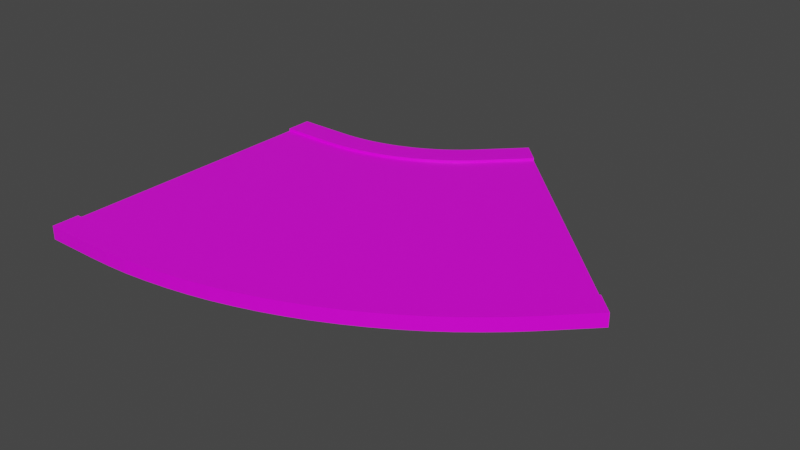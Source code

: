 # Source: wide45.blend  (saved by Blender 2.82.7; exported with 4.5.12 LTS)
import bpy
from mathutils import Matrix  # noqa: F401  (used for matrix-valued properties, if any)

bpy.ops.wm.read_factory_settings(use_empty=True)
scene = bpy.context.scene
scene.name = 'Scene'

# ---- collections
col_collection = bpy.data.collections.new('Collection'); scene.collection.children.link(col_collection)

# ---- images (referenced by path relative to the original .blend; pixels are not part of the script)
import os
ASSET_DIR = os.environ.get("B2B_ASSET_DIR", "")  # directory of the original .blend (textures are referenced by path, not embedded)
HERE = os.path.dirname(os.path.abspath(__file__))  # packed textures are extracted next to this script under _unpacked/

def load_image(name, relpath, width, height, colorspace="sRGB"):
    """Load a texture the original file referenced (path relative to the .blend, or extracted next to this script)."""
    p = next((c for c in (os.path.join(HERE, relpath), os.path.join(ASSET_DIR, relpath)) if relpath and os.path.exists(c)), "")
    if p:
        img = bpy.data.images.load(p, check_existing=True)
        img.name = name
    else:  # same state as the original file: an image datablock whose file is absent (Cycles renders it pink)
        img = bpy.data.images.new(name, width, height)
        img.source = "FILE"
        img.filepath = "//" + (relpath or name)
    img.colorspace_settings.name = colorspace
    return img
img_wide45 = load_image('wide45', 'wide45.png', 1024, 1024, 'sRGB')

# ---- materials (node trees are filled in below, after node groups)
mat_material = bpy.data.materials.new('Material')
mat_material.alpha_threshold = 0.0
mat_material.use_transparent_shadow = False
mat_material.line_color = (0.0, 0.0, 0.0, 1.0)

# ---- material node trees
mat_material.use_nodes = True; mat_material.node_tree.nodes.clear()
_N = mat_material.node_tree.nodes; _L = mat_material.node_tree.links
n0 = _N.new('ShaderNodeOutputMaterial'); n0.name = 'Material Output'; n0.location = (300, 300)
n1 = _N.new('ShaderNodeBsdfPrincipled'); n1.name = 'Principled BSDF'; n1.location = (10, 300)
n1.distribution = 'GGX'
n1.subsurface_method = 'BURLEY'
n1.inputs[2].default_value = 0.4
n1.inputs[3].default_value = 1.45
n1.inputs[27].default_value = (0.0, 0.0, 0.0, 1.0)
n1.inputs[28].default_value = 1.0
n2 = _N.new('ShaderNodeTexImage'); n2.name = 'Image Texture'; n2.location = (-360, 199)
n2.image = img_wide45
_L.new(n1.outputs[0], n0.inputs[0])
_L.new(n2.outputs[0], n1.inputs[0])
n0.is_active_output = True

# ---- world
world_world = bpy.data.worlds.new('World'); scene.world = world_world
world_world.use_nodes = True; world_world.node_tree.nodes.clear()
_N = world_world.node_tree.nodes; _L = world_world.node_tree.links
n0 = _N.new('ShaderNodeOutputWorld'); n0.name = 'World Output'; n0.location = (300, 300)
n1 = _N.new('ShaderNodeBackground'); n1.name = 'Background'; n1.location = (10, 300)
n1.inputs[0].default_value = (0.05088, 0.05088, 0.05088, 1.0)
_L.new(n1.outputs[0], n0.inputs[0])
n0.is_active_output = True
world_world.color = (0.05088, 0.05088, 0.05088)
world_world.use_sun_shadow = False
world_world.sun_shadow_jitter_overblur = 0.0

# ---- meshes
me_cube = bpy.data.meshes.new('Cube')
me_cube.from_pydata([(1.0, 1.0, 1.0), (1.0, 1.0, -1.0), (1.0, -1.0, 1.0), (1.0, -1.0, -1.0), (-1.0, 1.0, 1.0), (-1.0, 1.0, -1.0), (-1.0, -1.0, 1.0), (-1.0, -1.0, -1.0), (-1.0, -1.2, -1.0), (-1.0, -1.2, 1.0), (1.0, -1.2, 1.0), (1.0, -1.2, -1.0), (1.0, -1.0, 1.5), (-1.0, -1.0, 1.5), (1.0, -1.2, 1.5), (-1.0, -1.2, 1.5), (1.0, 1.2, -1.0), (-1.0, 1.2, -1.0), (1.0, 1.2, 1.0), (-1.0, 1.2, 1.0), (-1.0, 1.0, 1.5), (1.0, 1.0, 1.5), (-1.0, 1.2, 1.5), (1.0, 1.2, 1.5), (1.349, 1.002, 1.0), (1.349, 1.002, -1.0), (1.785, -0.9966, 1.0), (1.785, -0.9966, -1.0), (1.829, -1.196, 1.0), (1.829, -1.196, -1.0), (1.785, -0.9966, 1.5), (1.829, -1.196, 1.5), (1.305, 1.201, -1.0), (1.305, 1.201, 1.0), (1.349, 1.002, 1.5), (1.305, 1.201, 1.5), (1.697, 1.006, 1.0), (1.697, 1.006, -1.0), (2.569, -0.9863, 1.0), (2.569, -0.9863, -1.0), (2.656, -1.186, 1.0), (2.656, -1.186, -1.0), (2.569, -0.9863, 1.5), (2.656, -1.186, 1.5), (1.61, 1.205, -1.0), (1.61, 1.205, 1.0), (1.697, 1.006, 1.5), (1.61, 1.205, 1.5), (2.044, 1.014, 1.0), (2.044, 1.014, -1.0), (3.349, -0.9692, 1.0), (3.349, -0.9692, -1.0), (3.48, -1.167, 1.0), (3.48, -1.167, -1.0), (3.349, -0.9692, 1.5), (3.48, -1.167, 1.5), (1.914, 1.212, -1.0), (1.914, 1.212, 1.0), (2.044, 1.014, 1.5), (1.914, 1.212, 1.5), (2.389, 1.024, 1.0), (2.389, 1.024, -1.0), (4.126, -0.9453, 1.0), (4.126, -0.9453, -1.0), (4.299, -1.142, 1.0), (4.299, -1.142, -1.0), (4.126, -0.9453, 1.5), (4.299, -1.142, 1.5), (2.216, 1.221, -1.0), (2.216, 1.221, 1.0), (2.389, 1.024, 1.5), (2.216, 1.221, 1.5), (2.732, 1.038, 1.0), (2.732, 1.038, -1.0), (4.896, -0.9147, 1.0), (4.896, -0.9147, -1.0), (5.112, -1.11, 1.0), (5.112, -1.11, -1.0), (4.896, -0.9147, 1.5), (5.112, -1.11, 1.5), (2.515, 1.233, -1.0), (2.515, 1.233, 1.0), (2.732, 1.038, 1.5), (2.515, 1.233, 1.5), (3.071, 1.055, 1.0), (3.071, 1.055, -1.0), (5.659, -0.8773, 1.0), (5.659, -0.8773, -1.0), (5.918, -1.071, 1.0), (5.918, -1.071, -1.0), (5.659, -0.8773, 1.5), (5.918, -1.071, 1.5), (2.812, 1.248, -1.0), (2.812, 1.248, 1.0), (3.071, 1.055, 1.5), (2.812, 1.248, 1.5), (3.406, 1.074, 1.0), (3.406, 1.074, -1.0), (6.413, -0.8334, 1.0), (6.413, -0.8334, -1.0), (6.713, -1.024, 1.0), (6.713, -1.024, -1.0), (6.413, -0.8334, 1.5), (6.713, -1.024, 1.5), (3.105, 1.265, -1.0), (3.105, 1.265, 1.0), (3.406, 1.074, 1.5), (3.105, 1.265, 1.5), (3.736, 1.096, 1.0), (3.736, 1.096, -1.0), (7.156, -0.7829, 1.0), (7.156, -0.7829, -1.0), (7.498, -0.9708, 1.0), (7.498, -0.9708, -1.0), (7.156, -0.7829, 1.5), (7.498, -0.9708, 1.5), (3.394, 1.284, -1.0), (3.394, 1.284, 1.0), (3.736, 1.096, 1.5), (3.394, 1.284, 1.5), (4.061, 1.122, 1.0), (4.061, 1.122, -1.0), (7.888, -0.726, 1.0), (7.888, -0.726, -1.0), (8.271, -0.9107, 1.0), (8.271, -0.9107, -1.0), (7.888, -0.726, 1.5), (8.271, -0.9107, 1.5), (3.679, 1.307, -1.0), (3.679, 1.307, 1.0), (4.061, 1.122, 1.5), (3.679, 1.307, 1.5), (4.381, 1.15, 1.0), (4.381, 1.15, -1.0), (8.607, -0.6627, 1.0), (8.607, -0.6627, -1.0), (9.03, -0.844, 1.0), (9.03, -0.844, -1.0), (8.607, -0.6627, 1.5), (9.03, -0.844, 1.5), (3.958, 1.331, -1.0), (3.958, 1.331, 1.0), (4.381, 1.15, 1.5), (3.958, 1.331, 1.5), (4.694, 1.181, 1.0), (4.694, 1.181, -1.0), (9.311, -0.5932, 1.0), (9.311, -0.5932, -1.0), (9.773, -0.7706, 1.0), (9.773, -0.7706, -1.0), (9.311, -0.5932, 1.5), (9.773, -0.7706, 1.5), (4.232, 1.358, -1.0), (4.232, 1.358, 1.0), (4.694, 1.181, 1.5), (4.232, 1.358, 1.5), (5.0, 1.214, 1.0), (5.0, 1.214, -1.0), (10.0, -0.5177, 1.0), (10.0, -0.5177, -1.0), (10.5, -0.6909, 1.0), (10.5, -0.6909, -1.0), (10.0, -0.5177, 1.5), (10.5, -0.6909, 1.5), (4.5, 1.388, -1.0), (4.5, 1.388, 1.0), (5.0, 1.214, 1.5), (4.5, 1.388, 1.5), (5.298, 1.251, 1.0), (5.298, 1.251, -1.0), (10.67, -0.4362, 1.0), (10.67, -0.4362, -1.0), (11.21, -0.6049, 1.0), (11.21, -0.6049, -1.0), (10.67, -0.4362, 1.5), (11.21, -0.6049, 1.5), (4.761, 1.419, -1.0), (4.761, 1.419, 1.0), (5.298, 1.251, 1.5), (4.761, 1.419, 1.5), (5.589, 1.289, 1.0), (5.589, 1.289, -1.0), (11.32, -0.3489, 1.0), (11.32, -0.3489, -1.0), (11.9, -0.5128, 1.0), (11.9, -0.5128, -1.0), (11.32, -0.3489, 1.5), (11.9, -0.5128, 1.5), (5.015, 1.453, -1.0), (5.015, 1.453, 1.0), (5.589, 1.289, 1.5), (5.015, 1.453, 1.5), (5.87, 1.331, 1.0), (5.87, 1.331, -1.0), (11.96, -0.2561, 1.0), (11.96, -0.2561, -1.0), (12.57, -0.4147, 1.0), (12.57, -0.4147, -1.0), (11.96, -0.2561, 1.5), (12.57, -0.4147, 1.5), (5.261, 1.489, -1.0), (5.261, 1.489, 1.0), (5.87, 1.331, 1.5), (5.261, 1.489, 1.5), (6.142, 1.374, 1.0), (6.142, 1.374, -1.0), (12.57, -0.1578, 1.0), (12.57, -0.1578, -1.0), (13.21, -0.311, 1.0), (13.21, -0.311, -1.0), (12.57, -0.1578, 1.5), (13.21, -0.311, 1.5), (5.5, 1.528, -1.0), (5.5, 1.528, 1.0), (6.142, 1.374, 1.5), (5.5, 1.528, 1.5), (6.405, 1.42, 1.0), (6.405, 1.42, -1.0), (13.16, -0.0542, 1.0), (13.16, -0.0542, -1.0), (13.84, -0.2017, 1.0), (13.84, -0.2017, -1.0), (13.16, -0.0542, 1.5), (13.84, -0.2017, 1.5), (5.729, 1.568, -1.0), (5.729, 1.568, 1.0), (6.405, 1.42, 1.5), (5.729, 1.568, 1.5), (6.657, 1.469, 1.0), (6.657, 1.469, -1.0), (13.73, 0.05441, 1.0), (13.73, 0.05441, -1.0), (14.44, -0.08701, 1.0), (14.44, -0.08701, -1.0), (13.73, 0.05441, 1.5), (14.44, -0.08701, 1.5), (5.95, 1.61, -1.0), (5.95, 1.61, 1.0), (6.657, 1.469, 1.5), (5.95, 1.61, 1.5), (8.071, 1.751, 1.0), (8.071, 1.751, -1.0), (15.14, 0.3373, 1.0), (15.14, 0.3373, -1.0), (15.85, 0.1958, 1.0), (15.85, 0.1958, -1.0), (15.85, 0.1958, 1.5), (15.14, 0.3373, 1.5), (7.364, 1.893, 1.0), (7.364, 1.893, -1.0), (8.071, 1.751, 1.5), (7.364, 1.893, 1.5)], [], [(0, 4, 6, 2), (7, 3, 11, 8), (7, 6, 4, 5), (5, 1, 3, 7), (0, 2, 26, 24), (1, 5, 17, 16), (11, 10, 9, 8), (21, 0, 24, 34), (10, 11, 29, 28), (6, 7, 8, 9), (12, 13, 15, 14), (2, 6, 13, 12), (6, 9, 15, 13), (9, 10, 14, 15), (17, 19, 18, 16), (12, 14, 31, 30), (18, 23, 35, 33), (5, 4, 19, 17), (20, 21, 23, 22), (4, 0, 21, 20), (19, 4, 20, 22), (18, 19, 22, 23), (33, 35, 47, 45), (30, 31, 43, 42), (32, 33, 45, 44), (27, 25, 37, 39), (35, 34, 46, 47), (2, 12, 30, 26), (23, 21, 34, 35), (3, 1, 25, 27), (14, 10, 28, 31), (16, 18, 33, 32), (11, 3, 27, 29), (1, 16, 32, 25), (45, 47, 59, 57), (42, 43, 55, 54), (44, 45, 57, 56), (39, 37, 49, 51), (47, 46, 58, 59), (28, 29, 41, 40), (25, 32, 44, 37), (26, 30, 42, 38), (34, 24, 36, 46), (29, 27, 39, 41), (24, 26, 38, 36), (31, 28, 40, 43), (57, 59, 71, 69), (54, 55, 67, 66), (56, 57, 69, 68), (51, 49, 61, 63), (59, 58, 70, 71), (40, 41, 53, 52), (37, 44, 56, 49), (38, 42, 54, 50), (46, 36, 48, 58), (41, 39, 51, 53), (36, 38, 50, 48), (43, 40, 52, 55), (66, 67, 79, 78), (68, 69, 81, 80), (63, 61, 73, 75), (71, 70, 82, 83), (67, 64, 76, 79), (52, 53, 65, 64), (49, 56, 68, 61), (50, 54, 66, 62), (58, 48, 60, 70), (53, 51, 63, 65), (48, 50, 62, 60), (55, 52, 64, 67), (80, 81, 93, 92), (75, 73, 85, 87), (83, 82, 94, 95), (79, 76, 88, 91), (72, 74, 86, 84), (69, 71, 83, 81), (64, 65, 77, 76), (61, 68, 80, 73), (62, 66, 78, 74), (70, 60, 72, 82), (65, 63, 75, 77), (60, 62, 74, 72), (92, 93, 105, 104), (87, 85, 97, 99), (95, 94, 106, 107), (91, 88, 100, 103), (84, 86, 98, 96), (78, 79, 91, 90), (81, 83, 95, 93), (76, 77, 89, 88), (73, 80, 92, 85), (74, 78, 90, 86), (82, 72, 84, 94), (77, 75, 87, 89), (99, 97, 109, 111), (107, 106, 118, 119), (103, 100, 112, 115), (96, 98, 110, 108), (101, 99, 111, 113), (90, 91, 103, 102), (93, 95, 107, 105), (88, 89, 101, 100), (85, 92, 104, 97), (86, 90, 102, 98), (94, 84, 96, 106), (89, 87, 99, 101), (119, 118, 130, 131), (115, 112, 124, 127), (108, 110, 122, 120), (113, 111, 123, 125), (118, 108, 120, 130), (104, 105, 117, 116), (102, 103, 115, 114), (105, 107, 119, 117), (100, 101, 113, 112), (97, 104, 116, 109), (98, 102, 114, 110), (106, 96, 108, 118), (127, 124, 136, 139), (120, 122, 134, 132), (125, 123, 135, 137), (130, 120, 132, 142), (122, 126, 138, 134), (111, 109, 121, 123), (116, 117, 129, 128), (114, 115, 127, 126), (117, 119, 131, 129), (112, 113, 125, 124), (109, 116, 128, 121), (110, 114, 126, 122), (139, 136, 148, 151), (132, 134, 146, 144), (137, 135, 147, 149), (142, 132, 144, 154), (134, 138, 150, 146), (131, 130, 142, 143), (123, 121, 133, 135), (128, 129, 141, 140), (126, 127, 139, 138), (129, 131, 143, 141), (124, 125, 137, 136), (121, 128, 140, 133), (144, 146, 158, 156), (149, 147, 159, 161), (154, 144, 156, 166), (146, 150, 162, 158), (145, 152, 164, 157), (143, 142, 154, 155), (135, 133, 145, 147), (140, 141, 153, 152), (138, 139, 151, 150), (141, 143, 155, 153), (136, 137, 149, 148), (133, 140, 152, 145), (161, 159, 171, 173), (166, 156, 168, 178), (158, 162, 174, 170), (157, 164, 176, 169), (160, 161, 173, 172), (151, 148, 160, 163), (155, 154, 166, 167), (147, 145, 157, 159), (152, 153, 165, 164), (150, 151, 163, 162), (153, 155, 167, 165), (148, 149, 161, 160), (178, 168, 180, 190), (170, 174, 186, 182), (169, 176, 188, 181), (172, 173, 185, 184), (177, 179, 191, 189), (156, 158, 170, 168), (163, 160, 172, 175), (167, 166, 178, 179), (159, 157, 169, 171), (164, 165, 177, 176), (162, 163, 175, 174), (165, 167, 179, 177), (182, 186, 198, 194), (181, 188, 200, 193), (184, 185, 197, 196), (189, 191, 203, 201), (186, 187, 199, 198), (173, 171, 183, 185), (168, 170, 182, 180), (175, 172, 184, 187), (179, 178, 190, 191), (171, 169, 181, 183), (176, 177, 189, 188), (174, 175, 187, 186), (194, 198, 210, 206), (193, 200, 212, 205), (196, 197, 209, 208), (201, 203, 215, 213), (198, 199, 211, 210), (190, 180, 192, 202), (185, 183, 195, 197), (180, 182, 194, 192), (187, 184, 196, 199), (191, 190, 202, 203), (183, 181, 193, 195), (188, 189, 201, 200), (205, 212, 224, 217), (208, 209, 221, 220), (213, 215, 227, 225), (210, 211, 223, 222), (212, 213, 225, 224), (202, 192, 204, 214), (197, 195, 207, 209), (192, 194, 206, 204), (199, 196, 208, 211), (203, 202, 214, 215), (195, 193, 205, 207), (200, 201, 213, 212), (220, 221, 233, 232), (225, 227, 239, 237), (222, 223, 235, 234), (224, 225, 237, 236), (219, 217, 229, 231), (206, 210, 222, 218), (214, 204, 216, 226), (209, 207, 219, 221), (204, 206, 218, 216), (211, 208, 220, 223), (215, 214, 226, 227), (207, 205, 217, 219), (237, 239, 251, 248), (234, 235, 246, 247), (236, 237, 248, 249), (231, 229, 241, 243), (239, 238, 250, 251), (217, 224, 236, 229), (218, 222, 234, 230), (226, 216, 228, 238), (221, 219, 231, 233), (216, 218, 230, 228), (223, 220, 232, 235), (227, 226, 238, 239), (241, 240, 242, 243), (244, 242, 247, 246), (243, 242, 244, 245), (240, 248, 251, 250), (240, 241, 249, 248), (232, 233, 245, 244), (229, 236, 249, 241), (230, 234, 247, 242), (238, 228, 240, 250), (233, 231, 243, 245), (228, 230, 242, 240), (235, 232, 244, 246)])
_uv = me_cube.uv_layers.new(name='UVMap')
_uv.uv.foreach_set('vector', [0.7515, 0.8014, 0.7628, 0.9095, 0.6263, 0.9185, 0.615, 0.8103, 0.1619, 0.9579, 0.1726, 0.8497, 0.1862, 0.8505, 0.1756, 0.9587, 0.8419, 0.1418, 0.8419, 0.03324, 0.9789, 0.03324, 0.9789, 0.1418, 0.02538, 0.9494, 0.036, 0.8412, 0.1726, 0.8497, 0.1619, 0.9579, 0.7515, 0.8014, 0.615, 0.8103, 0.6108, 0.7679, 0.7496, 0.7825, 0.036, 0.8412, 0.02538, 0.9494, 0.01173, 0.9486, 0.02235, 0.8404, 0.3928, 0.1494, 0.2559, 0.1494, 0.2559, 0.04128, 0.3928, 0.04128, 0.8224, 0.2782, 0.8566, 0.2782, 0.8566, 0.2971, 0.8224, 0.2971, 0.2559, 0.1494, 0.3928, 0.1494, 0.3928, 0.1942, 0.2559, 0.1942, 0.8419, 0.03324, 0.8419, 0.1418, 0.8282, 0.1418, 0.8282, 0.03324, 0.8074, 0.8497, 0.8188, 0.9578, 0.8051, 0.9587, 0.7938, 0.8506, 0.5452, 0.1495, 0.5452, 0.04125, 0.5795, 0.04125, 0.5795, 0.1495, 0.8419, 0.03324, 0.8282, 0.03324, 0.8282, 0.006105, 0.8419, 0.006105, 0.2559, 0.04128, 0.2559, 0.1494, 0.2216, 0.1494, 0.2216, 0.04128, 0.4082, 0.04924, 0.5452, 0.04924, 0.5452, 0.1575, 0.4082, 0.1575, 0.8074, 0.8497, 0.7938, 0.8506, 0.7894, 0.8057, 0.8032, 0.8072, 0.5452, 0.1575, 0.5795, 0.1575, 0.5795, 0.1741, 0.5452, 0.1741, 0.9789, 0.1418, 0.9789, 0.03324, 0.9926, 0.03324, 0.9926, 0.1418, 0.88, 0.664, 0.8687, 0.5559, 0.8823, 0.555, 0.8936, 0.6631, 0.8566, 0.1701, 0.8566, 0.2782, 0.8224, 0.2782, 0.8224, 0.1701, 0.9926, 0.03324, 0.9789, 0.03324, 0.9789, 0.006105, 0.9926, 0.006105, 0.5452, 0.1575, 0.5452, 0.04924, 0.5795, 0.04924, 0.5795, 0.1575, 0.5452, 0.1741, 0.5795, 0.1741, 0.5795, 0.1906, 0.5452, 0.1906, 0.8032, 0.8072, 0.7894, 0.8057, 0.7854, 0.7609, 0.7995, 0.7648, 0.4082, 0.1741, 0.5452, 0.1741, 0.5452, 0.1906, 0.4082, 0.1906, 0.1765, 0.8072, 0.03775, 0.8224, 0.03929, 0.8035, 0.18, 0.7647, 0.8807, 0.5384, 0.8668, 0.537, 0.8652, 0.5181, 0.8793, 0.5219, 0.5452, 0.1495, 0.5795, 0.1495, 0.5795, 0.1921, 0.5452, 0.1921, 0.8823, 0.555, 0.8687, 0.5559, 0.8668, 0.537, 0.8807, 0.5384, 0.1726, 0.8497, 0.036, 0.8412, 0.03775, 0.8224, 0.1765, 0.8072, 0.2216, 0.1494, 0.2559, 0.1494, 0.2559, 0.1942, 0.2216, 0.1942, 0.4082, 0.1575, 0.5452, 0.1575, 0.5452, 0.1741, 0.4082, 0.1741, 0.1862, 0.8505, 0.1726, 0.8497, 0.1765, 0.8072, 0.1904, 0.8057, 0.036, 0.8412, 0.02235, 0.8404, 0.02388, 0.8239, 0.03775, 0.8224, 0.5452, 0.1906, 0.5795, 0.1906, 0.5795, 0.207, 0.5452, 0.207, 0.7995, 0.7648, 0.7854, 0.7609, 0.782, 0.7163, 0.7963, 0.7225, 0.4082, 0.1906, 0.5452, 0.1906, 0.5452, 0.207, 0.4082, 0.207, 0.18, 0.7647, 0.03929, 0.8035, 0.04061, 0.7847, 0.1829, 0.7224, 0.8793, 0.5219, 0.8652, 0.5181, 0.8637, 0.4993, 0.878, 0.5055, 0.2559, 0.1942, 0.3928, 0.1942, 0.3928, 0.239, 0.2559, 0.239, 0.03775, 0.8224, 0.02388, 0.8239, 0.02522, 0.8074, 0.03929, 0.8035, 0.5452, 0.1921, 0.5795, 0.1921, 0.5795, 0.2345, 0.5452, 0.2345, 0.8224, 0.2971, 0.8566, 0.2971, 0.8566, 0.3159, 0.8224, 0.3159, 0.1904, 0.8057, 0.1765, 0.8072, 0.18, 0.7647, 0.194, 0.7609, 0.7496, 0.7825, 0.6108, 0.7679, 0.607, 0.7254, 0.7479, 0.7636, 0.2216, 0.1942, 0.2559, 0.1942, 0.2559, 0.239, 0.2216, 0.239, 0.5452, 0.207, 0.5795, 0.207, 0.5795, 0.2234, 0.5452, 0.2234, 0.7963, 0.7225, 0.782, 0.7163, 0.7791, 0.6719, 0.7935, 0.6804, 0.4082, 0.207, 0.5452, 0.207, 0.5452, 0.2234, 0.4082, 0.2234, 0.1829, 0.7224, 0.04061, 0.7847, 0.04172, 0.766, 0.1854, 0.6803, 0.878, 0.5055, 0.8637, 0.4993, 0.8625, 0.4806, 0.8769, 0.4891, 0.2559, 0.239, 0.3928, 0.239, 0.3928, 0.2836, 0.2559, 0.2836, 0.03929, 0.8035, 0.02522, 0.8074, 0.02638, 0.7909, 0.04061, 0.7847, 0.5452, 0.2345, 0.5795, 0.2345, 0.5795, 0.2768, 0.5452, 0.2768, 0.8224, 0.3159, 0.8566, 0.3159, 0.8566, 0.3347, 0.8224, 0.3347, 0.194, 0.7609, 0.18, 0.7647, 0.1829, 0.7224, 0.1972, 0.7162, 0.7479, 0.7636, 0.607, 0.7254, 0.6038, 0.6831, 0.7465, 0.7448, 0.2216, 0.239, 0.2559, 0.239, 0.2559, 0.2836, 0.2216, 0.2836, 0.7935, 0.6804, 0.7791, 0.6719, 0.7767, 0.6278, 0.7912, 0.6386, 0.4082, 0.2234, 0.5452, 0.2234, 0.5452, 0.2397, 0.4082, 0.2397, 0.1854, 0.6803, 0.04172, 0.766, 0.04261, 0.7474, 0.1874, 0.6385, 0.8769, 0.4891, 0.8625, 0.4806, 0.8615, 0.462, 0.876, 0.4729, 0.2216, 0.328, 0.2559, 0.328, 0.2559, 0.3721, 0.2216, 0.3721, 0.2559, 0.2836, 0.3928, 0.2836, 0.3928, 0.328, 0.2559, 0.328, 0.04061, 0.7847, 0.02638, 0.7909, 0.02735, 0.7746, 0.04172, 0.766, 0.5452, 0.2768, 0.5795, 0.2768, 0.5795, 0.319, 0.5452, 0.319, 0.8224, 0.3347, 0.8566, 0.3347, 0.8566, 0.3534, 0.8224, 0.3534, 0.1972, 0.7162, 0.1829, 0.7224, 0.1854, 0.6803, 0.1998, 0.6718, 0.7465, 0.7448, 0.6038, 0.6831, 0.601, 0.641, 0.7453, 0.7261, 0.2216, 0.2836, 0.2559, 0.2836, 0.2559, 0.328, 0.2216, 0.328, 0.4082, 0.2397, 0.5452, 0.2397, 0.5452, 0.2558, 0.4082, 0.2558, 0.1874, 0.6385, 0.04261, 0.7474, 0.04328, 0.729, 0.1889, 0.5971, 0.876, 0.4729, 0.8615, 0.462, 0.8607, 0.4436, 0.8754, 0.4568, 0.2216, 0.3721, 0.2559, 0.3721, 0.2559, 0.4158, 0.2216, 0.4158, 0.7443, 0.7076, 0.5988, 0.5993, 0.597, 0.5578, 0.7435, 0.6891, 0.5452, 0.2234, 0.5795, 0.2234, 0.5795, 0.2397, 0.5452, 0.2397, 0.2559, 0.328, 0.3928, 0.328, 0.3928, 0.3721, 0.2559, 0.3721, 0.04172, 0.766, 0.02735, 0.7746, 0.02813, 0.7583, 0.04261, 0.7474, 0.5452, 0.319, 0.5795, 0.319, 0.5795, 0.3608, 0.5452, 0.3608, 0.8224, 0.3534, 0.8566, 0.3534, 0.8566, 0.372, 0.8224, 0.372, 0.1998, 0.6718, 0.1854, 0.6803, 0.1874, 0.6385, 0.2019, 0.6276, 0.7453, 0.7261, 0.601, 0.641, 0.5988, 0.5993, 0.7443, 0.7076, 0.4082, 0.2558, 0.5452, 0.2558, 0.5452, 0.2717, 0.4082, 0.2717, 0.1889, 0.5971, 0.04328, 0.729, 0.04372, 0.7108, 0.1899, 0.5561, 0.8754, 0.4568, 0.8607, 0.4436, 0.8601, 0.4254, 0.8749, 0.4408, 0.2216, 0.4158, 0.2559, 0.4158, 0.2559, 0.459, 0.2216, 0.459, 0.7435, 0.6891, 0.597, 0.5578, 0.5957, 0.5169, 0.7429, 0.6709, 0.7912, 0.6386, 0.7767, 0.6278, 0.7748, 0.584, 0.7895, 0.5972, 0.5452, 0.2397, 0.5795, 0.2397, 0.5795, 0.2558, 0.5452, 0.2558, 0.2559, 0.3721, 0.3928, 0.3721, 0.3928, 0.4158, 0.2559, 0.4158, 0.04261, 0.7474, 0.02813, 0.7583, 0.02871, 0.7422, 0.04328, 0.729, 0.5452, 0.3608, 0.5795, 0.3608, 0.5795, 0.4022, 0.5452, 0.4022, 0.8224, 0.372, 0.8566, 0.372, 0.8566, 0.3904, 0.8224, 0.3904, 0.2019, 0.6276, 0.1874, 0.6385, 0.1889, 0.5971, 0.2035, 0.5839, 0.1899, 0.5561, 0.04372, 0.7108, 0.04394, 0.6928, 0.1904, 0.5157, 0.8749, 0.4408, 0.8601, 0.4254, 0.8598, 0.4075, 0.8746, 0.4251, 0.2216, 0.459, 0.2559, 0.459, 0.2559, 0.5017, 0.2216, 0.5017, 0.7429, 0.6709, 0.5957, 0.5169, 0.595, 0.4764, 0.7426, 0.653, 0.2046, 0.5407, 0.1899, 0.5561, 0.1904, 0.5157, 0.2051, 0.498, 0.7895, 0.5972, 0.7748, 0.584, 0.7735, 0.5408, 0.7882, 0.5562, 0.5452, 0.2558, 0.5795, 0.2558, 0.5795, 0.2717, 0.5452, 0.2717, 0.2559, 0.4158, 0.3928, 0.4158, 0.3928, 0.459, 0.2559, 0.459, 0.04328, 0.729, 0.02871, 0.7422, 0.0291, 0.7263, 0.04372, 0.7108, 0.5452, 0.4022, 0.5795, 0.4022, 0.5795, 0.4432, 0.5452, 0.4432, 0.8224, 0.3904, 0.8566, 0.3904, 0.8566, 0.4086, 0.8224, 0.4086, 0.2035, 0.5839, 0.1889, 0.5971, 0.1899, 0.5561, 0.2046, 0.5407, 0.8746, 0.4251, 0.8598, 0.4075, 0.8597, 0.3897, 0.8745, 0.4096, 0.2216, 0.5017, 0.2559, 0.5017, 0.2559, 0.5438, 0.2216, 0.5438, 0.7426, 0.653, 0.595, 0.4764, 0.5947, 0.4366, 0.7425, 0.6353, 0.2051, 0.498, 0.1904, 0.5157, 0.1904, 0.4759, 0.2051, 0.4559, 0.8224, 0.4265, 0.8566, 0.4265, 0.8566, 0.4443, 0.8224, 0.4443, 0.4082, 0.2717, 0.5452, 0.2717, 0.5452, 0.2875, 0.4082, 0.2875, 0.7882, 0.5562, 0.7735, 0.5408, 0.7727, 0.4981, 0.7875, 0.5158, 0.5452, 0.2717, 0.5795, 0.2717, 0.5795, 0.2875, 0.5452, 0.2875, 0.2559, 0.459, 0.3928, 0.459, 0.3928, 0.5017, 0.2559, 0.5017, 0.04372, 0.7108, 0.0291, 0.7263, 0.0293, 0.7105, 0.04394, 0.6928, 0.5452, 0.4432, 0.5795, 0.4432, 0.5795, 0.4836, 0.5452, 0.4836, 0.8224, 0.4086, 0.8566, 0.4086, 0.8566, 0.4265, 0.8224, 0.4265, 0.2216, 0.5438, 0.2559, 0.5438, 0.2559, 0.5851, 0.2216, 0.5851, 0.7425, 0.6353, 0.5947, 0.4366, 0.595, 0.3974, 0.7426, 0.6179, 0.2051, 0.4559, 0.1904, 0.4759, 0.1899, 0.4367, 0.2046, 0.4146, 0.8224, 0.4443, 0.8566, 0.4443, 0.8566, 0.4617, 0.8224, 0.4617, 0.5452, 0.5235, 0.5795, 0.5235, 0.5795, 0.5626, 0.5452, 0.5626, 0.1904, 0.5157, 0.04394, 0.6928, 0.04394, 0.6751, 0.1904, 0.4759, 0.4082, 0.2875, 0.5452, 0.2875, 0.5452, 0.3029, 0.4082, 0.3029, 0.7875, 0.5158, 0.7727, 0.4981, 0.7724, 0.4561, 0.7872, 0.4759, 0.5452, 0.2875, 0.5795, 0.2875, 0.5795, 0.3029, 0.5452, 0.3029, 0.2559, 0.5017, 0.3928, 0.5017, 0.3928, 0.5438, 0.2559, 0.5438, 0.04394, 0.6928, 0.0293, 0.7105, 0.0293, 0.695, 0.04394, 0.6751, 0.5452, 0.4836, 0.5795, 0.4836, 0.5795, 0.5235, 0.5452, 0.5235, 0.2216, 0.5851, 0.2559, 0.5851, 0.2559, 0.6256, 0.2216, 0.6256, 0.7426, 0.6179, 0.595, 0.3974, 0.5957, 0.359, 0.7429, 0.6008, 0.2046, 0.4146, 0.1899, 0.4367, 0.1889, 0.3983, 0.2035, 0.3741, 0.8224, 0.4617, 0.8566, 0.4617, 0.8566, 0.4787, 0.8224, 0.4787, 0.5452, 0.5626, 0.5795, 0.5626, 0.5795, 0.601, 0.5452, 0.601, 0.8745, 0.4096, 0.8597, 0.3897, 0.8598, 0.3723, 0.8746, 0.3944, 0.1904, 0.4759, 0.04394, 0.6751, 0.04372, 0.6577, 0.1899, 0.4367, 0.4082, 0.3029, 0.5452, 0.3029, 0.5452, 0.3182, 0.4082, 0.3182, 0.7872, 0.4759, 0.7724, 0.4561, 0.7727, 0.4147, 0.7875, 0.4368, 0.5452, 0.3029, 0.5795, 0.3029, 0.5795, 0.3182, 0.5452, 0.3182, 0.2559, 0.5438, 0.3928, 0.5438, 0.3928, 0.5851, 0.2559, 0.5851, 0.04394, 0.6751, 0.0293, 0.695, 0.0291, 0.6798, 0.04372, 0.6577, 0.7429, 0.6008, 0.5957, 0.359, 0.597, 0.3215, 0.7435, 0.5841, 0.2035, 0.3741, 0.1889, 0.3983, 0.1874, 0.3607, 0.2019, 0.3344, 0.8224, 0.4787, 0.8566, 0.4787, 0.8566, 0.4954, 0.8224, 0.4954, 0.5452, 0.601, 0.5795, 0.601, 0.5795, 0.6386, 0.5452, 0.6386, 0.04328, 0.6406, 0.02871, 0.6649, 0.02813, 0.6503, 0.04261, 0.6239, 0.8746, 0.3944, 0.8598, 0.3723, 0.8601, 0.3553, 0.8749, 0.3795, 0.1899, 0.4367, 0.04372, 0.6577, 0.04328, 0.6406, 0.1889, 0.3983, 0.4082, 0.3182, 0.5452, 0.3182, 0.5452, 0.3331, 0.4082, 0.3331, 0.7875, 0.4368, 0.7727, 0.4147, 0.7735, 0.3742, 0.7882, 0.3984, 0.5452, 0.3182, 0.5795, 0.3182, 0.5795, 0.3331, 0.5452, 0.3331, 0.2559, 0.5851, 0.3928, 0.5851, 0.3928, 0.6256, 0.2559, 0.6256, 0.04372, 0.6577, 0.0291, 0.6798, 0.02871, 0.6649, 0.04328, 0.6406, 0.2019, 0.3344, 0.1874, 0.3607, 0.1854, 0.3241, 0.1998, 0.2957, 0.8224, 0.4954, 0.8566, 0.4954, 0.8566, 0.5117, 0.8224, 0.5117, 0.5452, 0.6386, 0.5795, 0.6386, 0.5795, 0.6752, 0.5452, 0.6752, 0.04261, 0.6239, 0.02813, 0.6503, 0.02735, 0.636, 0.04172, 0.6076, 0.2559, 0.6653, 0.3928, 0.6653, 0.3928, 0.704, 0.2559, 0.704, 0.2216, 0.6256, 0.2559, 0.6256, 0.2559, 0.6653, 0.2216, 0.6653, 0.8749, 0.3795, 0.8601, 0.3553, 0.8607, 0.3386, 0.8754, 0.3648, 0.1889, 0.3983, 0.04328, 0.6406, 0.04261, 0.6239, 0.1874, 0.3607, 0.4082, 0.3331, 0.5452, 0.3331, 0.5452, 0.3477, 0.4082, 0.3477, 0.7882, 0.3984, 0.7735, 0.3742, 0.7748, 0.3345, 0.7895, 0.3608, 0.5452, 0.3331, 0.5795, 0.3331, 0.5795, 0.3477, 0.5452, 0.3477, 0.2559, 0.6256, 0.3928, 0.6256, 0.3928, 0.6653, 0.2559, 0.6653, 0.8224, 0.5117, 0.8566, 0.5117, 0.8566, 0.5276, 0.8224, 0.5276, 0.5452, 0.6752, 0.5795, 0.6752, 0.5795, 0.7109, 0.5452, 0.7109, 0.04172, 0.6076, 0.02735, 0.636, 0.02638, 0.6221, 0.04061, 0.5918, 0.2559, 0.704, 0.3928, 0.704, 0.3928, 0.7417, 0.2559, 0.7417, 0.5452, 0.362, 0.5795, 0.362, 0.5795, 0.3758, 0.5452, 0.3758, 0.7435, 0.5841, 0.597, 0.3215, 0.5988, 0.2848, 0.7443, 0.5678, 0.2216, 0.6653, 0.2559, 0.6653, 0.2559, 0.704, 0.2216, 0.704, 0.8754, 0.3648, 0.8607, 0.3386, 0.8615, 0.3223, 0.876, 0.3506, 0.1874, 0.3607, 0.04261, 0.6239, 0.04172, 0.6076, 0.1854, 0.3241, 0.4082, 0.3477, 0.5452, 0.3477, 0.5452, 0.362, 0.4082, 0.362, 0.7895, 0.3608, 0.7748, 0.3345, 0.7767, 0.2958, 0.7912, 0.3241, 0.5452, 0.3477, 0.5795, 0.3477, 0.5795, 0.362, 0.5452, 0.362, 0.5452, 0.7109, 0.5795, 0.7109, 0.5795, 0.7455, 0.5452, 0.7455, 0.04061, 0.5918, 0.02638, 0.6221, 0.02522, 0.6086, 0.03929, 0.5764, 0.2559, 0.7417, 0.3928, 0.7417, 0.3928, 0.7783, 0.2559, 0.7783, 0.5452, 0.3758, 0.5795, 0.3758, 0.5795, 0.3893, 0.5452, 0.3893, 0.7935, 0.2884, 0.7791, 0.2581, 0.782, 0.2215, 0.7963, 0.2538, 0.1998, 0.2957, 0.1854, 0.3241, 0.1829, 0.2884, 0.1972, 0.258, 0.7443, 0.5678, 0.5988, 0.2848, 0.601, 0.2491, 0.7453, 0.5519, 0.2216, 0.704, 0.2559, 0.704, 0.2559, 0.7417, 0.2216, 0.7417, 0.876, 0.3506, 0.8615, 0.3223, 0.8625, 0.3064, 0.8769, 0.3367, 0.1854, 0.3241, 0.04172, 0.6076, 0.04061, 0.5918, 0.1829, 0.2884, 0.4082, 0.362, 0.5452, 0.362, 0.5452, 0.3758, 0.4082, 0.3758, 0.7912, 0.3241, 0.7767, 0.2958, 0.7791, 0.2581, 0.7935, 0.2884, 0.5452, 0.7455, 0.5795, 0.7455, 0.5795, 0.779, 0.5452, 0.779, 0.03929, 0.5764, 0.02522, 0.6086, 0.02388, 0.5956, 0.03775, 0.5615, 0.2559, 0.7783, 0.3928, 0.7783, 0.3928, 0.8138, 0.2559, 0.8138, 0.5452, 0.3893, 0.5795, 0.3893, 0.5795, 0.4023, 0.5452, 0.4023, 0.7963, 0.2538, 0.782, 0.2215, 0.7854, 0.1861, 0.7995, 0.2202, 0.8224, 0.5276, 0.8566, 0.5276, 0.8566, 0.543, 0.8224, 0.543, 0.1972, 0.258, 0.1829, 0.2884, 0.18, 0.2537, 0.194, 0.2215, 0.7453, 0.5519, 0.601, 0.2491, 0.6038, 0.2144, 0.7465, 0.5365, 0.2216, 0.7417, 0.2559, 0.7417, 0.2559, 0.7783, 0.2216, 0.7783, 0.8769, 0.3367, 0.8625, 0.3064, 0.8637, 0.291, 0.878, 0.3232, 0.1829, 0.2884, 0.04061, 0.5918, 0.03929, 0.5764, 0.18, 0.2537, 0.4082, 0.3758, 0.5452, 0.3758, 0.5452, 0.3893, 0.4082, 0.3893, 0.03775, 0.5615, 0.02388, 0.5956, 0.02235, 0.583, 0.036, 0.5471, 0.2559, 0.8138, 0.3928, 0.8138, 0.3928, 0.848, 0.2559, 0.848, 0.5452, 0.4023, 0.5795, 0.4023, 0.5795, 0.4149, 0.5452, 0.4149, 0.7995, 0.2202, 0.7854, 0.1861, 0.7894, 0.1519, 0.8032, 0.1878, 0.4082, 0.4023, 0.5452, 0.4023, 0.5452, 0.4149, 0.4082, 0.4149, 0.8224, 0.543, 0.8566, 0.543, 0.8566, 0.5579, 0.8224, 0.5579, 0.194, 0.2215, 0.18, 0.2537, 0.1765, 0.2202, 0.1904, 0.186, 0.7465, 0.5365, 0.6038, 0.2144, 0.607, 0.1809, 0.7479, 0.5216, 0.2216, 0.7783, 0.2559, 0.7783, 0.2559, 0.8138, 0.2216, 0.8138, 0.878, 0.3232, 0.8637, 0.291, 0.8652, 0.2761, 0.8793, 0.3102, 0.18, 0.2537, 0.03929, 0.5764, 0.03775, 0.5615, 0.1765, 0.2202, 0.4082, 0.3893, 0.5452, 0.3893, 0.5452, 0.4023, 0.4082, 0.4023, 0.2559, 0.848, 0.3928, 0.848, 0.3928, 0.8809, 0.2559, 0.8809, 0.5452, 0.4149, 0.5795, 0.4149, 0.5795, 0.427, 0.5452, 0.427, 0.8032, 0.1878, 0.7894, 0.1519, 0.7938, 0.119, 0.8074, 0.1566, 0.4082, 0.4149, 0.5452, 0.4149, 0.5452, 0.427, 0.4082, 0.427, 0.1726, 0.1878, 0.036, 0.5471, 0.03404, 0.5332, 0.1682, 0.1566, 0.5452, 0.779, 0.5795, 0.779, 0.5795, 0.8114, 0.5452, 0.8114, 0.8224, 0.5579, 0.8566, 0.5579, 0.8566, 0.5723, 0.8224, 0.5723, 0.1904, 0.186, 0.1765, 0.2202, 0.1726, 0.1878, 0.1862, 0.1519, 0.7479, 0.5216, 0.607, 0.1809, 0.6108, 0.1485, 0.7496, 0.5072, 0.2216, 0.8138, 0.2559, 0.8138, 0.2559, 0.848, 0.2216, 0.848, 0.8793, 0.3102, 0.8652, 0.2761, 0.8668, 0.2617, 0.8807, 0.2976, 0.1765, 0.2202, 0.03775, 0.5615, 0.036, 0.5471, 0.1726, 0.1878, 0.5452, 0.427, 0.5795, 0.427, 0.5795, 0.5046, 0.5452, 0.5046, 0.8074, 0.1566, 0.7938, 0.119, 0.8051, 0.04128, 0.8188, 0.07889, 0.4082, 0.427, 0.5452, 0.427, 0.5452, 0.5046, 0.4082, 0.5046, 0.1682, 0.1566, 0.03404, 0.5332, 0.02224, 0.4555, 0.1564, 0.07894, 0.8823, 0.2854, 0.8687, 0.2478, 0.88, 0.1701, 0.8936, 0.2077, 0.036, 0.5471, 0.02235, 0.583, 0.02063, 0.5709, 0.03404, 0.5332, 0.5452, 0.8114, 0.5795, 0.8114, 0.5795, 0.8425, 0.5452, 0.8425, 0.8224, 0.5723, 0.8566, 0.5723, 0.8566, 0.5862, 0.8224, 0.5862, 0.1862, 0.1519, 0.1726, 0.1878, 0.1682, 0.1566, 0.1816, 0.119, 0.7496, 0.5072, 0.6108, 0.1485, 0.615, 0.1173, 0.7515, 0.4934, 0.2216, 0.848, 0.2559, 0.848, 0.2559, 0.8809, 0.2216, 0.8809, 0.8807, 0.2976, 0.8668, 0.2617, 0.8687, 0.2478, 0.8823, 0.2854, 0.4082, 0.5424, 0.5452, 0.5424, 0.5452, 0.9201, 0.4082, 0.9201, 0.5452, 0.9578, 0.5452, 0.9201, 0.5795, 0.9201, 0.5795, 0.9578, 0.4082, 0.9201, 0.5452, 0.9201, 0.5452, 0.9578, 0.4082, 0.9578, 0.5452, 0.5424, 0.5452, 0.5046, 0.5795, 0.5046, 0.5795, 0.5424, 0.5452, 0.5424, 0.4082, 0.5424, 0.4082, 0.5046, 0.5452, 0.5046, 0.2559, 0.8809, 0.3928, 0.8809, 0.3928, 0.9587, 0.2559, 0.9587, 0.03404, 0.5332, 0.02063, 0.5709, 0.008831, 0.4932, 0.02224, 0.4555, 0.5452, 0.8425, 0.5795, 0.8425, 0.5795, 0.9201, 0.5452, 0.9201, 0.8224, 0.5862, 0.8566, 0.5862, 0.8566, 0.664, 0.8224, 0.664, 0.1816, 0.119, 0.1682, 0.1566, 0.1564, 0.07894, 0.1698, 0.04128, 0.7515, 0.4934, 0.615, 0.1173, 0.6263, 0.03955, 0.7628, 0.4156, 0.2216, 0.8809, 0.2559, 0.8809, 0.2559, 0.9587, 0.2216, 0.9587])
me_cube.materials.append(mat_material)
me_cube.use_remesh_preserve_volume = False
me_cube.use_remesh_preserve_attributes = False
me_cube.use_mirror_vertex_groups = False
me_cube.update()

# ---- objects
ob_cube = bpy.data.objects.new('Cube', me_cube)

# ---- transforms, parenting, visibility, modifiers, constraints
ob_cube.location = (0.0, 0.0, 0.0)
ob_cube.scale = (1.0, 5.0, 0.2)
ob_cube.lock_rotations_4d = False
ob_cube.empty_display_type = 'ARROWS'
ob_cube.lineart.crease_threshold = 0.0

# ---- collection membership
col_collection.objects.link(ob_cube)

# ---- scene / render settings (as saved in the file)
scene.frame_start = 1; scene.frame_end = 250; scene.frame_set(1)
scene.render.engine = 'BLENDER_EEVEE_NEXT'
scene.cycles.use_denoising = False
scene.cycles.samples = 128
scene.cycles.sampling_pattern = 'TABULATED_SOBOL'
scene.cycles.use_adaptive_sampling = False
scene.cycles.use_light_tree = False
scene.view_settings.view_transform = 'Filmic'
bpy.context.view_layer.update()

# ---- added for rendering (the .blend has no active camera and no usable light): camera, sun
cam_auto = bpy.data.cameras.new('AutoCamera')
cam_auto.lens = 50.0
cam_auto.sensor_width = 36.0
cam_auto.clip_end = 1000.0
ob_auto_camera = bpy.data.objects.new('AutoCamera', cam_auto)
scene.collection.objects.link(ob_auto_camera)
ob_auto_camera.location = (28.5898, -23.6659, 16.9821)
ob_auto_camera.rotation_euler = (1.09748, -7.21219e-08, 0.694738)
scene.camera = ob_auto_camera
light_auto_sun = bpy.data.lights.new('AutoSun', 'SUN')
light_auto_sun.energy = 3.0
light_auto_sun.angle = 0.0523599
ob_auto_sun = bpy.data.objects.new('AutoSun', light_auto_sun)
scene.collection.objects.link(ob_auto_sun)
ob_auto_sun.rotation_euler = (0.872665, 0.174533, 0.523599)
bpy.context.view_layer.update()
